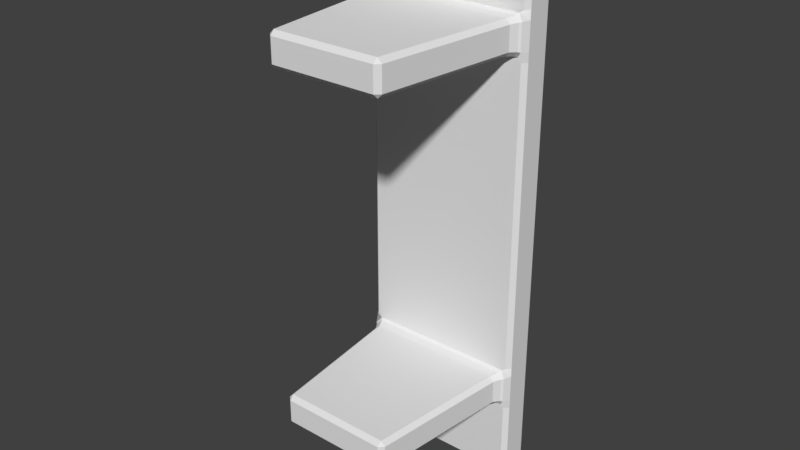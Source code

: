 # Source: bench01.blend  (saved by Blender 2.79.0; exported with 4.5.12 LTS)
import bpy
from mathutils import Matrix  # noqa: F401  (used for matrix-valued properties, if any)

bpy.ops.wm.read_factory_settings(use_empty=True)
scene = bpy.context.scene
scene.name = 'Scene'

# ---- collections
col_collection_1 = bpy.data.collections.new('Collection 1'); scene.collection.children.link(col_collection_1)

# ---- materials (node trees are filled in below, after node groups)
mat_bench01 = bpy.data.materials.new('bench01')
mat_bench01.alpha_threshold = 0.0
mat_bench01.use_transparent_shadow = False
mat_bench01.roughness = 0.5

# ---- material node trees

# ---- world
world_world = bpy.data.worlds.new('World'); scene.world = world_world
world_world.color = (0.05088, 0.05088, 0.05088)
world_world.use_sun_shadow = False
world_world.sun_shadow_jitter_overblur = 0.0
world_world.cycles.sampling_method = 'MANUAL'

# ---- meshes
me_bench01 = bpy.data.meshes.new('bench01')
me_bench01.from_pydata([(0.1871, 0.0006821, 0.6508), (0.2043, 0.01611, 0.6508), (0.1887, 0.01621, 0.6663), (0.26, 0.5087, 0.6508), (0.2742, 0.5333, 0.6533), (0.2564, 0.539, 0.6707), (0.2443, 0.5086, 0.6663), (-0.1871, 0.0006821, 0.6508), (-0.1887, 0.01621, 0.6663), (-0.2043, 0.01611, 0.6508), (-0.2564, 0.539, 0.6707), (-0.2742, 0.5333, 0.6533), (-0.26, 0.5087, 0.6508), (-0.2443, 0.5086, 0.6663), (0.1871, 0.0006821, 0.5684), (0.1887, 0.01621, 0.5528), (0.2043, 0.01611, 0.5684), (0.2564, 0.539, 0.5485), (0.2742, 0.5333, 0.5659), (0.26, 0.5087, 0.5684), (0.2443, 0.5086, 0.5528), (-0.1871, 0.0006821, 0.5684), (-0.2043, 0.01611, 0.5684), (-0.1887, 0.01621, 0.5528), (-0.2742, 0.5333, 0.5659), (-0.2564, 0.539, 0.5485), (-0.2443, 0.5086, 0.5528), (-0.26, 0.5087, 0.5684), (0.278, 0.5475, 0.6887), (0.2623, 0.5497, 0.6767), (0.281, 0.5383, 0.6547), (0.2935, 0.5631, 0.6577), (0.2935, 0.5631, 0.6887), (-0.278, 0.5475, 0.6887), (-0.2935, 0.5631, 0.6887), (-0.2935, 0.5631, 0.6577), (-0.281, 0.5383, 0.6547), (-0.2651, 0.5488, 0.6783), (-0.2935, 0.5631, 0.5615), (-0.2935, 0.5631, 0.5304), (-0.278, 0.5475, 0.5304), (-0.2635, 0.5465, 0.5414), (-0.281, 0.5383, 0.5644), (0.278, 0.5475, 0.5304), (0.2935, 0.5631, 0.5304), (0.2935, 0.5631, 0.5615), (0.281, 0.5383, 0.5644), (0.2653, 0.549, 0.5444), (0.278, 0.6664, 0.6887), (0.2935, 0.6509, 0.6887), (0.2935, 0.6509, 0.6577), (0.278, 0.6664, 0.6577), (-0.278, 0.6664, 0.6887), (-0.278, 0.6664, 0.6577), (-0.2935, 0.6509, 0.6577), (-0.2935, 0.6509, 0.6887), (-0.2935, 0.6509, 0.5615), (-0.278, 0.6664, 0.5615), (-0.278, 0.6664, 0.5304), (-0.2935, 0.6509, 0.5304), (0.278, 0.6664, 0.5304), (0.278, 0.6664, 0.5615), (0.2935, 0.6509, 0.5615), (0.2935, 0.6509, 0.5304), (0.278, 0.5475, 0.9549), (0.2935, 0.5631, 0.9549), (0.278, 0.5631, 0.9704), (-0.278, 0.5475, 0.9549), (-0.278, 0.5631, 0.9704), (-0.2935, 0.5631, 0.9549), (0.278, 0.6664, 0.9549), (0.278, 0.6509, 0.9704), (0.2935, 0.6509, 0.9549), (-0.278, 0.6664, 0.9549), (-0.2935, 0.6509, 0.9549), (-0.278, 0.6509, 0.9704), (0.1871, 0.000682, -0.6583), (0.1887, 0.01621, -0.6739), (0.2043, 0.01611, -0.6583), (0.26, 0.5087, -0.6583), (0.2443, 0.5086, -0.6739), (0.2564, 0.539, -0.6782), (0.2742, 0.5333, -0.6608), (-0.1871, 0.000682, -0.6583), (-0.2043, 0.01611, -0.6583), (-0.1887, 0.01621, -0.6739), (-0.2564, 0.539, -0.6782), (-0.2443, 0.5086, -0.6739), (-0.26, 0.5087, -0.6583), (-0.2742, 0.5333, -0.6608), (0.1871, 0.000682, -0.5759), (0.2043, 0.01611, -0.5759), (0.1887, 0.01621, -0.5604), (0.2564, 0.539, -0.556), (0.2443, 0.5086, -0.5604), (0.26, 0.5087, -0.5759), (0.2742, 0.5333, -0.5734), (-0.1871, 0.000682, -0.5759), (-0.1887, 0.01621, -0.5604), (-0.2043, 0.01611, -0.5759), (-0.2742, 0.5333, -0.5734), (-0.26, 0.5087, -0.5759), (-0.2443, 0.5086, -0.5604), (-0.2564, 0.539, -0.556), (0.278, 0.5475, -0.6963), (0.2935, 0.5631, -0.6963), (0.2935, 0.5631, -0.6652), (0.281, 0.5383, -0.6623), (0.267, 0.5471, -0.6855), (-0.278, 0.5475, -0.6963), (-0.2637, 0.5484, -0.6849), (-0.281, 0.5383, -0.6623), (-0.2935, 0.5631, -0.6652), (-0.2935, 0.5631, -0.6963), (-0.2935, 0.5631, -0.569), (-0.281, 0.5383, -0.572), (-0.2634, 0.5473, -0.5496), (-0.278, 0.5475, -0.538), (-0.2935, 0.5631, -0.538), (0.278, 0.5475, -0.538), (0.2652, 0.5486, -0.548), (0.281, 0.5383, -0.572), (0.2935, 0.5631, -0.569), (0.2935, 0.5631, -0.538), (0.278, 0.6664, -0.6963), (0.278, 0.6664, -0.6652), (0.2935, 0.6509, -0.6652), (0.2935, 0.6509, -0.6963), (-0.278, 0.6664, -0.6963), (-0.2935, 0.6509, -0.6963), (-0.2935, 0.6509, -0.6652), (-0.278, 0.6664, -0.6652), (-0.2935, 0.6509, -0.569), (-0.2935, 0.6509, -0.538), (-0.278, 0.6664, -0.538), (-0.278, 0.6664, -0.569), (0.278, 0.6664, -0.538), (0.2935, 0.6509, -0.538), (0.2935, 0.6509, -0.569), (0.278, 0.6664, -0.569), (0.278, 0.5475, -0.9624), (0.278, 0.5631, -0.978), (0.2935, 0.5631, -0.9624), (-0.278, 0.5475, -0.9624), (-0.2935, 0.5631, -0.9624), (-0.278, 0.5631, -0.978), (0.278, 0.6664, -0.9624), (0.2935, 0.6509, -0.9624), (0.278, 0.6509, -0.978), (-0.278, 0.6664, -0.9624), (-0.278, 0.6509, -0.978), (-0.2935, 0.6509, -0.9624)], [], [(16, 19, 3, 1), (24, 11, 36, 42), (17, 25, 41, 47), (10, 5, 29, 37), (2, 6, 13, 8), (9, 12, 27, 22), (68, 66, 71, 75), (23, 26, 20, 15), (33, 28, 64, 67), (4, 18, 46, 30), (60, 136, 134, 58), (57, 53, 51, 61), (32, 49, 72, 65), (55, 34, 69, 74), (83, 76, 90, 97), (40, 117, 119, 43), (31, 45, 62, 50), (38, 35, 54, 56), (91, 78, 79, 95), (100, 115, 111, 89), (93, 120, 116, 103), (86, 110, 108, 81), (77, 85, 87, 80), (84, 99, 101, 88), (48, 52, 73, 70), (98, 92, 94, 102), (109, 143, 140, 104), (82, 107, 121, 96), (145, 150, 148, 141), (135, 139, 125, 131), (105, 142, 147, 127), (129, 151, 144, 113), (124, 146, 149, 128), (106, 126, 138, 122), (114, 132, 130, 112), (44, 123, 137, 63), (59, 133, 118, 39), (0, 1, 2), (3, 4, 5, 6), (7, 8, 9), (10, 11, 12, 13), (14, 15, 16), (17, 18, 19, 20), (21, 22, 23), (24, 25, 26, 27), (28, 29, 30, 31, 32), (33, 34, 35, 36, 37), (38, 39, 40, 41, 42), (43, 44, 45, 46, 47), (48, 49, 50, 51), (52, 53, 54, 55), (56, 57, 58, 59), (60, 61, 62, 63), (64, 65, 66), (67, 68, 69), (70, 71, 72), (73, 74, 75), (76, 77, 78), (79, 80, 81, 82), (83, 84, 85), (86, 87, 88, 89), (90, 91, 92), (93, 94, 95, 96), (97, 98, 99), (100, 101, 102, 103), (104, 105, 106, 107, 108), (109, 110, 111, 112, 113), (114, 115, 116, 117, 118), (119, 120, 121, 122, 123), (124, 125, 126, 127), (128, 129, 130, 131), (132, 133, 134, 135), (136, 137, 138, 139), (140, 141, 142), (143, 144, 145), (146, 147, 148), (149, 150, 151), (7, 0, 2, 8), (1, 3, 6, 2), (5, 10, 13, 6), (12, 9, 8, 13), (21, 7, 9, 22), (11, 24, 27, 12), (26, 23, 22, 27), (14, 21, 23, 15), (25, 17, 20, 26), (19, 16, 15, 20), (0, 14, 16, 1), (18, 4, 3, 19), (28, 33, 37, 29), (35, 38, 42, 36), (40, 43, 47, 41), (45, 31, 30, 46), (17, 47, 46, 18), (29, 5, 4, 30), (10, 37, 36, 11), (41, 25, 24, 42), (51, 53, 52, 48), (53, 57, 56, 54), (57, 61, 60, 58), (61, 51, 50, 62), (38, 56, 59, 39), (62, 45, 44, 63), (31, 50, 49, 32), (54, 35, 34, 55), (66, 68, 67, 64), (70, 73, 75, 71), (65, 72, 71, 66), (74, 69, 68, 75), (55, 74, 73, 52), (72, 49, 48, 70), (33, 67, 69, 34), (32, 65, 64, 28), (85, 77, 76, 83), (77, 80, 79, 78), (80, 87, 86, 81), (87, 85, 84, 88), (99, 84, 83, 97), (88, 101, 100, 89), (101, 99, 98, 102), (92, 98, 97, 90), (102, 94, 93, 103), (94, 92, 91, 95), (78, 91, 90, 76), (95, 79, 82, 96), (108, 110, 109, 104), (111, 115, 114, 112), (116, 120, 119, 117), (121, 107, 106, 122), (96, 121, 120, 93), (107, 82, 81, 108), (89, 111, 110, 86), (115, 100, 103, 116), (124, 128, 131, 125), (130, 132, 135, 131), (134, 136, 139, 135), (138, 126, 125, 139), (118, 133, 132, 114), (137, 123, 122, 138), (105, 127, 126, 106), (129, 113, 112, 130), (140, 143, 145, 141), (148, 150, 149, 146), (141, 148, 147, 142), (150, 145, 144, 151), (128, 149, 151, 129), (146, 124, 127, 147), (113, 144, 143, 109), (104, 140, 142, 105), (43, 119, 123, 44), (136, 60, 63, 137), (133, 59, 58, 134), (117, 40, 39, 118), (7, 21, 14, 0)])
me_bench01.polygons.foreach_set('use_smooth', [True] * 154)
_k = set([(0, 1), (0, 2), (0, 7), (0, 14), (1, 2), (1, 3), (1, 16), (2, 6), (2, 8), (3, 4), (3, 6), (3, 19), (4, 5), (4, 18), (4, 30), (5, 6), (5, 10), (5, 29), (6, 13), (7, 8), (7, 9), (7, 21), (8, 9), (8, 13), (9, 12), (9, 22), (10, 11), (10, 13), (10, 37), (11, 12), (11, 24), (11, 36), (12, 13), (12, 27), (14, 15), (14, 16), (14, 21), (15, 16), (15, 20), (15, 23), (16, 19), (17, 18), (17, 20), (17, 25), (17, 47), (18, 19), (18, 46), (19, 20), (20, 26), (21, 22), (21, 23), (22, 23), (22, 27), (23, 26), (24, 25), (24, 27), (24, 42), (25, 26), (25, 41), (26, 27), (28, 29), (28, 32), (28, 33), (28, 64), (29, 30), (29, 37), (30, 31), (30, 46), (31, 32), (31, 45), (32, 65), (33, 34), (33, 37), (33, 67), (34, 35), (34, 69), (35, 36), (35, 38), (36, 37), (36, 42), (38, 39), (38, 42), (39, 40), (39, 118), (40, 41), (40, 43), (40, 117), (41, 42), (41, 47), (43, 44), (43, 47), (43, 119), (44, 45), (44, 123), (45, 46), (46, 47), (48, 51), (48, 70), (49, 50), (49, 72), (50, 62), (51, 61), (52, 53), (52, 73), (53, 57), (54, 55), (54, 56), (55, 74), (56, 59), (57, 58), (58, 134), (59, 133), (60, 61), (60, 136), (62, 63), (63, 137), (64, 65), (64, 66), (64, 67), (65, 66), (65, 72), (66, 68), (66, 71), (67, 68), (67, 69), (68, 69), (68, 75), (69, 74), (70, 71), (70, 72), (70, 73), (71, 72), (71, 75), (73, 74), (73, 75), (74, 75), (76, 77), (76, 78), (76, 83), (76, 90), (77, 78), (77, 80), (77, 85), (78, 79), (78, 91), (79, 80), (79, 82), (79, 95), (80, 81), (80, 87), (81, 82), (81, 86), (81, 108), (82, 96), (82, 107), (83, 84), (83, 85), (83, 97), (84, 85), (84, 88), (84, 99), (85, 87), (86, 87), (86, 89), (86, 110), (87, 88), (88, 89), (88, 101), (89, 100), (89, 111), (90, 91), (90, 92), (90, 97), (91, 92), (91, 95), (92, 94), (92, 98), (93, 94), (93, 96), (93, 103), (93, 120), (94, 95), (94, 102), (95, 96), (96, 121), (97, 98), (97, 99), (98, 99), (98, 102), (99, 101), (100, 101), (100, 103), (100, 115), (101, 102), (102, 103), (103, 116), (104, 105), (104, 108), (104, 109), (104, 140), (105, 106), (105, 142), (106, 107), (106, 122), (107, 108), (107, 121), (108, 110), (109, 110), (109, 113), (109, 143), (110, 111), (111, 112), (111, 115), (112, 113), (112, 114), (113, 144), (114, 115), (114, 118), (115, 116), (116, 117), (116, 120), (117, 118), (117, 119), (119, 120), (119, 123), (120, 121), (121, 122), (122, 123), (124, 125), (124, 146), (125, 139), (126, 127), (126, 138), (127, 147), (128, 131), (128, 149), (129, 130), (129, 151), (130, 132), (131, 135), (132, 133), (134, 135), (136, 139), (137, 138), (140, 141), (140, 142), (140, 143), (141, 142), (141, 145), (141, 148), (142, 147), (143, 144), (143, 145), (144, 145), (144, 151), (145, 150), (146, 147), (146, 148), (146, 149), (147, 148), (148, 150), (149, 150), (149, 151), (150, 151)])
me_bench01.attributes.new('sharp_edge', 'BOOLEAN', 'EDGE').data.foreach_set('value', [ (min(e.vertices), max(e.vertices)) in _k for e in me_bench01.edges])
_uv = me_bench01.uv_layers.new(name='UVMap')
_uv.uv.foreach_set('vector', [0.2288, 0.7592, 0.2874, 0.572, 0.3171, 0.589, 0.2577, 0.7686, 0.03285, 0.5577, 0.002546, 0.5777, 0.0001441, 0.5751, 0.03092, 0.5548, 0.2832, 0.5566, 0.04313, 0.5532, 0.04077, 0.5485, 0.2864, 0.5519, 0.05656, 0.9945, 0.2796, 0.9948, 0.2818, 0.9999, 0.05323, 0.9999, 0.2227, 0.7955, 0.2742, 0.9821, 0.06217, 0.9817, 0.1102, 0.8027, 0.06894, 0.777, 0.009069, 0.5863, 0.0387, 0.5689, 0.1007, 0.7671, 0.008249, 0.479, 0.01105, 0.2738, 0.04347, 0.2742, 0.04066, 0.4794, 0.1084, 0.7624, 0.04808, 0.567, 0.2783, 0.5701, 0.2213, 0.7552, 0.1588, 0.01597, 0.1447, 0.2214, 0.04979, 0.2284, 0.05221, 0.01253, 0.3235, 0.5803, 0.2933, 0.561, 0.2952, 0.558, 0.3258, 0.5778, 0.2098, 0.2722, 0.6227, 0.2788, 0.6224, 0.4926, 0.2061, 0.4864, 0.1941, 0.4862, 0.1568, 0.4848, 0.1604, 0.2722, 0.1978, 0.2721, 0.1467, 0.2296, 0.1485, 0.264, 0.05281, 0.2664, 0.052, 0.2366, 0.1445, 0.4928, 0.1422, 0.5273, 0.0467, 0.5163, 0.04982, 0.4875, 0.5304, 0.7663, 0.5362, 0.6556, 0.5625, 0.6566, 0.5567, 0.7676, 0.2001, 0.0001443, 0.6431, 0.0001441, 0.6215, 0.2276, 0.2125, 0.2205, 0.1591, 0.2286, 0.1986, 0.2281, 0.1979, 0.2635, 0.1604, 0.2637, 0.1929, 0.5294, 0.1544, 0.5284, 0.1564, 0.4933, 0.1938, 0.4947, 0.5654, 0.648, 0.5557, 0.6191, 0.7361, 0.5574, 0.754, 0.5864, 0.7654, 0.8426, 0.7682, 0.8445, 0.7486, 0.8749, 0.7461, 0.8726, 0.7695, 0.5905, 0.7753, 0.5875, 0.7745, 0.8349, 0.7698, 0.8325, 0.3309, 0.8217, 0.3261, 0.8244, 0.3261, 0.5928, 0.3309, 0.597, 0.5294, 0.6547, 0.5233, 0.7671, 0.3434, 0.8162, 0.3438, 0.6031, 0.5494, 0.8073, 0.5592, 0.776, 0.7543, 0.8367, 0.7374, 0.8664, 0.1486, 0.2722, 0.1449, 0.4843, 0.04877, 0.4795, 0.05157, 0.2743, 0.5636, 0.7686, 0.5697, 0.6558, 0.7559, 0.5955, 0.7562, 0.8274, 0.6823, 0.02922, 0.7832, 0.02935, 0.7804, 0.2362, 0.6864, 0.23, 0.7445, 0.5508, 0.7469, 0.5485, 0.7677, 0.5783, 0.7649, 0.5803, 0.8238, 0.4845, 0.7929, 0.4843, 0.788, 0.2804, 0.8236, 0.2801, 0.6344, 0.4926, 0.6347, 0.2789, 0.6718, 0.2796, 0.6715, 0.4923, 0.6852, 0.2378, 0.7785, 0.2437, 0.7777, 0.2727, 0.6838, 0.2714, 0.6838, 0.5004, 0.7852, 0.4945, 0.7875, 0.5269, 0.6854, 0.535, 0.6837, 0.2798, 0.7792, 0.2806, 0.7847, 0.4862, 0.6834, 0.492, 0.6733, 0.2368, 0.672, 0.2712, 0.6349, 0.2704, 0.6351, 0.2355, 0.6343, 0.5358, 0.6344, 0.5011, 0.6717, 0.5008, 0.6729, 0.5356, 0.2112, 0.2292, 0.6227, 0.2359, 0.6228, 0.2703, 0.2099, 0.2637, 0.2059, 0.495, 0.6224, 0.5011, 0.622, 0.5353, 0.2053, 0.5296, 0.2215, 0.7885, 0.2304, 0.791, 0.2227, 0.7955, 0.2827, 0.9801, 0.2888, 0.9896, 0.2796, 0.9948, 0.2742, 0.9821, 0.1107, 0.7958, 0.1102, 0.8027, 0.1028, 0.7989, 0.05656, 0.9945, 0.04754, 0.9889, 0.05389, 0.9798, 0.06217, 0.9817, 0.2208, 0.7622, 0.2213, 0.7552, 0.2288, 0.7592, 0.2832, 0.5566, 0.2933, 0.561, 0.2874, 0.572, 0.2783, 0.5701, 0.1097, 0.7694, 0.1007, 0.7671, 0.1084, 0.7624, 0.03285, 0.5577, 0.04313, 0.5532, 0.04808, 0.567, 0.0387, 0.5689, 0.1447, 0.2214, 0.1497, 0.2164, 0.1612, 0.2175, 0.1591, 0.2286, 0.1467, 0.2296, 0.1407, 0.5354, 0.1422, 0.5273, 0.1544, 0.5284, 0.156, 0.5388, 0.1452, 0.5393, 0.1929, 0.5294, 0.2053, 0.5296, 0.206, 0.538, 0.201, 0.5425, 0.1903, 0.5401, 0.2125, 0.2205, 0.2112, 0.2292, 0.1986, 0.2281, 0.1964, 0.2173, 0.2067, 0.2164, 0.1486, 0.2722, 0.1485, 0.264, 0.1604, 0.2637, 0.1604, 0.2722, 0.1449, 0.4843, 0.1568, 0.4848, 0.1564, 0.4933, 0.1445, 0.4928, 0.1938, 0.4947, 0.1941, 0.4862, 0.2061, 0.4864, 0.2059, 0.495, 0.2098, 0.2722, 0.1978, 0.2721, 0.1979, 0.2635, 0.2099, 0.2637, 0.04979, 0.2284, 0.052, 0.2366, 0.04351, 0.2356, 0.04439, 0.5238, 0.03904, 0.517, 0.0467, 0.5163, 0.05157, 0.2743, 0.04511, 0.2682, 0.05281, 0.2664, 0.04877, 0.4795, 0.04982, 0.4875, 0.04188, 0.4854, 0.5362, 0.6556, 0.5294, 0.6547, 0.5336, 0.6473, 0.346, 0.5946, 0.3438, 0.6031, 0.3309, 0.597, 0.3369, 0.588, 0.5304, 0.7663, 0.5274, 0.7748, 0.5233, 0.7671, 0.3309, 0.8217, 0.3434, 0.8162, 0.3454, 0.8244, 0.3363, 0.8306, 0.5625, 0.6566, 0.5654, 0.648, 0.5697, 0.6558, 0.7695, 0.5905, 0.7559, 0.5955, 0.754, 0.5864, 0.7649, 0.5803, 0.5567, 0.7676, 0.5636, 0.7686, 0.5592, 0.776, 0.7654, 0.8426, 0.7543, 0.8367, 0.7562, 0.8274, 0.7698, 0.8325, 0.6864, 0.23, 0.6852, 0.2378, 0.6733, 0.2368, 0.6721, 0.2264, 0.6824, 0.2263, 0.6867, 0.5433, 0.6817, 0.5478, 0.6708, 0.5464, 0.6729, 0.5356, 0.6854, 0.535, 0.6343, 0.5358, 0.6366, 0.5462, 0.6261, 0.5482, 0.6211, 0.5437, 0.622, 0.5353, 0.6215, 0.2276, 0.626, 0.2235, 0.6374, 0.2247, 0.6351, 0.2355, 0.6227, 0.2359, 0.6837, 0.2798, 0.6718, 0.2796, 0.672, 0.2712, 0.6838, 0.2714, 0.6834, 0.492, 0.6838, 0.5004, 0.6717, 0.5008, 0.6715, 0.4923, 0.6344, 0.5011, 0.6224, 0.5011, 0.6224, 0.4926, 0.6344, 0.4926, 0.6227, 0.2788, 0.6228, 0.2703, 0.6349, 0.2704, 0.6347, 0.2789, 0.7804, 0.2362, 0.7861, 0.2426, 0.7785, 0.2437, 0.8318, 0.486, 0.8253, 0.4925, 0.8238, 0.4845, 0.7792, 0.2806, 0.7777, 0.2727, 0.7857, 0.2743, 0.7847, 0.4862, 0.7929, 0.4843, 0.7915, 0.4928, 0.1107, 0.7958, 0.2215, 0.7885, 0.2227, 0.7955, 0.1102, 0.8027, 0.2304, 0.791, 0.2827, 0.9801, 0.2742, 0.9821, 0.2227, 0.7955, 0.2796, 0.9948, 0.05656, 0.9945, 0.06217, 0.9817, 0.2742, 0.9821, 0.05389, 0.9798, 0.1028, 0.7989, 0.1102, 0.8027, 0.06217, 0.9817, 0.1097, 0.7694, 0.1107, 0.7958, 0.1028, 0.7989, 0.1007, 0.7671, 0.002546, 0.5777, 0.03285, 0.5577, 0.0387, 0.5689, 0.009069, 0.5863, 0.04808, 0.567, 0.1084, 0.7624, 0.1007, 0.7671, 0.0387, 0.5689, 0.2208, 0.7622, 0.1097, 0.7694, 0.1084, 0.7624, 0.2213, 0.7552, 0.04313, 0.5532, 0.2832, 0.5566, 0.2783, 0.5701, 0.04808, 0.567, 0.2874, 0.572, 0.2288, 0.7592, 0.2213, 0.7552, 0.2783, 0.5701, 0.2215, 0.7885, 0.2208, 0.7622, 0.2288, 0.7592, 0.2304, 0.791, 0.2933, 0.561, 0.3235, 0.5803, 0.3171, 0.589, 0.2874, 0.572, 0.1447, 0.2214, 0.1588, 0.01597, 0.1624, 0.021, 0.1497, 0.2164, 0.1544, 0.5284, 0.1929, 0.5294, 0.1903, 0.5401, 0.156, 0.5388, 0.2001, 0.0001443, 0.2125, 0.2205, 0.2067, 0.2164, 0.1959, 0.006412, 0.1986, 0.2281, 0.1591, 0.2286, 0.1612, 0.2175, 0.1964, 0.2173, 0.2832, 0.5566, 0.2864, 0.5519, 0.2952, 0.558, 0.2933, 0.561, 0.2818, 0.9999, 0.2796, 0.9948, 0.2888, 0.9896, 0.2913, 0.9919, 0.05656, 0.9945, 0.05323, 0.9999, 0.04493, 0.991, 0.04754, 0.9889, 0.04077, 0.5485, 0.04313, 0.5532, 0.03285, 0.5577, 0.03092, 0.5548, 0.1604, 0.2722, 0.1568, 0.4848, 0.1449, 0.4843, 0.1486, 0.2722, 0.1568, 0.4848, 0.1941, 0.4862, 0.1938, 0.4947, 0.1564, 0.4933, 0.1941, 0.4862, 0.1978, 0.2721, 0.2098, 0.2722, 0.2061, 0.4864, 0.1978, 0.2721, 0.1604, 0.2722, 0.1604, 0.2637, 0.1979, 0.2635, 0.1929, 0.5294, 0.1938, 0.4947, 0.2059, 0.495, 0.2053, 0.5296, 0.1979, 0.2635, 0.1986, 0.2281, 0.2112, 0.2292, 0.2099, 0.2637, 0.1591, 0.2286, 0.1604, 0.2637, 0.1485, 0.264, 0.1467, 0.2296, 0.1564, 0.4933, 0.1544, 0.5284, 0.1422, 0.5273, 0.1445, 0.4928, 0.01105, 0.2738, 0.008249, 0.479, 0.0001441, 0.4789, 0.002949, 0.2736, 0.05157, 0.2743, 0.04877, 0.4795, 0.04066, 0.4794, 0.04347, 0.2742, 0.052, 0.2366, 0.05281, 0.2664, 0.04511, 0.2682, 0.04351, 0.2356, 0.04982, 0.4875, 0.0467, 0.5163, 0.03904, 0.517, 0.04188, 0.4854, 0.1445, 0.4928, 0.04982, 0.4875, 0.04877, 0.4795, 0.1449, 0.4843, 0.05281, 0.2664, 0.1485, 0.264, 0.1486, 0.2722, 0.05157, 0.2743, 0.1407, 0.5354, 0.04439, 0.5238, 0.0467, 0.5163, 0.1422, 0.5273, 0.1467, 0.2296, 0.052, 0.2366, 0.04979, 0.2284, 0.1447, 0.2214, 0.5233, 0.7671, 0.5294, 0.6547, 0.5362, 0.6556, 0.5304, 0.7663, 0.5294, 0.6547, 0.3438, 0.6031, 0.346, 0.5946, 0.5336, 0.6473, 0.3438, 0.6031, 0.3434, 0.8162, 0.3309, 0.8217, 0.3309, 0.597, 0.3434, 0.8162, 0.5233, 0.7671, 0.5274, 0.7748, 0.3454, 0.8244, 0.5592, 0.776, 0.5274, 0.7748, 0.5304, 0.7663, 0.5567, 0.7676, 0.7374, 0.8664, 0.7543, 0.8367, 0.7654, 0.8426, 0.7461, 0.8726, 0.7543, 0.8367, 0.5592, 0.776, 0.5636, 0.7686, 0.7562, 0.8274, 0.5697, 0.6558, 0.5636, 0.7686, 0.5567, 0.7676, 0.5625, 0.6566, 0.7562, 0.8274, 0.7559, 0.5955, 0.7695, 0.5905, 0.7698, 0.8325, 0.7559, 0.5955, 0.5697, 0.6558, 0.5654, 0.648, 0.754, 0.5864, 0.5336, 0.6473, 0.5654, 0.648, 0.5625, 0.6566, 0.5362, 0.6556, 0.754, 0.5864, 0.7361, 0.5574, 0.7445, 0.5508, 0.7649, 0.5803, 0.6824, 0.2263, 0.6781, 0.03466, 0.6823, 0.02922, 0.6864, 0.23, 0.6708, 0.5464, 0.6366, 0.5462, 0.6343, 0.5358, 0.6729, 0.5356, 0.6476, 0.00695, 0.626, 0.2235, 0.6215, 0.2276, 0.6431, 0.0001441, 0.6374, 0.2247, 0.6721, 0.2264, 0.6733, 0.2368, 0.6351, 0.2355, 0.7649, 0.5803, 0.7677, 0.5783, 0.7753, 0.5875, 0.7695, 0.5905, 0.3348, 0.5853, 0.3369, 0.588, 0.3309, 0.597, 0.3261, 0.5928, 0.3363, 0.8306, 0.3341, 0.8331, 0.3261, 0.8244, 0.3309, 0.8217, 0.7682, 0.8445, 0.7654, 0.8426, 0.7698, 0.8325, 0.7745, 0.8349, 0.6837, 0.2798, 0.6834, 0.492, 0.6715, 0.4923, 0.6718, 0.2796, 0.6717, 0.5008, 0.6344, 0.5011, 0.6344, 0.4926, 0.6715, 0.4923, 0.6224, 0.4926, 0.6227, 0.2788, 0.6347, 0.2789, 0.6344, 0.4926, 0.6349, 0.2704, 0.672, 0.2712, 0.6718, 0.2796, 0.6347, 0.2789, 0.622, 0.5353, 0.6224, 0.5011, 0.6344, 0.5011, 0.6343, 0.5358, 0.6228, 0.2703, 0.6227, 0.2359, 0.6351, 0.2355, 0.6349, 0.2704, 0.6852, 0.2378, 0.6838, 0.2714, 0.672, 0.2712, 0.6733, 0.2368, 0.6838, 0.5004, 0.6854, 0.535, 0.6729, 0.5356, 0.6717, 0.5008, 0.8317, 0.28, 0.8318, 0.486, 0.8238, 0.4845, 0.8236, 0.2801, 0.788, 0.2804, 0.7929, 0.4843, 0.7847, 0.4862, 0.7792, 0.2806, 0.7861, 0.2426, 0.7857, 0.2743, 0.7777, 0.2727, 0.7785, 0.2437, 0.7929, 0.4843, 0.8238, 0.4845, 0.8253, 0.4925, 0.7915, 0.4928, 0.6834, 0.492, 0.7847, 0.4862, 0.7852, 0.4945, 0.6838, 0.5004, 0.7792, 0.2806, 0.6837, 0.2798, 0.6838, 0.2714, 0.7777, 0.2727, 0.6854, 0.535, 0.7875, 0.5269, 0.7881, 0.5353, 0.6867, 0.5433, 0.6864, 0.23, 0.7804, 0.2362, 0.7785, 0.2437, 0.6852, 0.2378, 0.2125, 0.2205, 0.6215, 0.2276, 0.6227, 0.2359, 0.2112, 0.2292, 0.6227, 0.2788, 0.2098, 0.2722, 0.2099, 0.2637, 0.6228, 0.2703, 0.6224, 0.5011, 0.2059, 0.495, 0.2061, 0.4864, 0.6224, 0.4926, 0.6211, 0.5437, 0.206, 0.538, 0.2053, 0.5296, 0.622, 0.5353, 0.1107, 0.7958, 0.1097, 0.7694, 0.2208, 0.7622, 0.2215, 0.7885])
me_bench01.materials.append(mat_bench01)
me_bench01.use_remesh_preserve_volume = False
me_bench01.use_remesh_preserve_attributes = False
me_bench01.use_mirror_vertex_groups = False
me_bench01.update()
me_bench01.normals_split_custom_set([tuple(v) for v in zip(*[iter([0.9937, -0.1123, 4.559e-08, 0.9937, -0.1123, 4.559e-08, 0.9937, -0.1123, 4.559e-08, 0.9937, -0.1123, 4.559e-08, -0.5936, -0.8048, 6.197e-07, -0.5936, -0.8048, 6.197e-07, -0.5936, -0.8048, 6.197e-07, -0.5936, -0.8048, 6.197e-07, 0.003727, -0.5337, -0.8457, 0.003727, -0.5337, -0.8457, 0.003727, -0.5337, -0.8457, 0.003727, -0.5337, -0.8457, 0.001806, -0.5531, 0.8331, 0.001806, -0.5531, 0.8331, 0.001806, -0.5531, 0.8331, 0.001806, -0.5531, 0.8331, 0.0, 2.421e-07, 1.0, 0.0, 2.421e-07, 1.0, 0.0, 2.421e-07, 1.0, 0.0, 2.421e-07, 1.0, -0.9937, -0.1123, 4.559e-08, -0.9937, -0.1123, 4.559e-08, -0.9937, -0.1123, 4.559e-08, -0.9937, -0.1123, 4.559e-08, 0.0, 0.0, 1.0, 0.0, 0.0, 1.0, 0.0, 0.0, 1.0, 0.0, 0.0, 1.0, 0.0, 0.0, -1.0, 0.0, 0.0, -1.0, 0.0, 0.0, -1.0, 0.0, 0.0, -1.0, 0.0, -1.0, 0.0, 0.0, -1.0, 0.0, 0.0, -1.0, 0.0, 0.0, -1.0, 0.0, 0.5936, -0.8048, 6.197e-07, 0.5936, -0.8048, 6.197e-07, 0.5936, -0.8048, 6.197e-07, 0.5936, -0.8048, 6.197e-07, 0.0, 1.0, -1.254e-07, 0.0, 1.0, 3.328e-06, 0.0, 1.0, 3.328e-06, 0.0, 1.0, -1.254e-07, 0.0, 1.0, 0.0, 0.0, 1.0, 0.0, 0.0, 1.0, 0.0, 0.0, 1.0, 0.0, 1.0, 2.316e-08, 0.0, 1.0, 2.316e-08, 0.0, 1.0, 0.0, 0.0, 1.0, 0.0, 0.0, -1.0, 2.316e-08, 0.0, -1.0, 2.316e-08, 0.0, -1.0, 0.0, 0.0, -1.0, 0.0, 0.0, 0.0, -1.0, 8.589e-08, 0.0, -1.0, 8.589e-08, 0.0, -1.0, 8.589e-08, 0.0, -1.0, 8.589e-08, 0.0, -1.0, -1.003e-07, 0.0, -1.0, -1.003e-07, 0.0, -1.0, -1.003e-07, 0.0, -1.0, -1.003e-07, 1.0, 2.316e-08, 0.0, 1.0, -3.691e-08, 0.0, 1.0, -3.691e-08, 0.0, 1.0, 2.316e-08, 0.0, -1.0, -3.691e-08, 0.0, -1.0, 2.316e-08, 0.0, -1.0, 2.316e-08, 0.0, -1.0, -3.691e-08, 0.0, 0.9937, -0.1123, 9.118e-08, 0.9937, -0.1123, 9.118e-08, 0.9937, -0.1123, 9.118e-08, 0.9937, -0.1123, 9.118e-08, -0.5936, -0.8048, 0.0, -0.5936, -0.8048, 0.0, -0.5936, -0.8048, 0.0, -0.5936, -0.8048, 0.0, -0.0004419, -0.626, 0.7798, -0.0004419, -0.626, 0.7798, -0.0004419, -0.626, 0.7798, -0.0004419, -0.626, 0.7798, -0.00119, -0.6236, -0.7817, -0.00119, -0.6236, -0.7817, -0.00119, -0.6236, -0.7817, -0.00119, -0.6236, -0.7817, 0.0, 0.0, -1.0, 0.0, 0.0, -1.0, 0.0, 0.0, -1.0, 0.0, 0.0, -1.0, -0.9937, -0.1123, 9.118e-08, -0.9937, -0.1123, 9.118e-08, -0.9937, -0.1123, 9.118e-08, -0.9937, -0.1123, 9.118e-08, 0.0, 1.0, 4.028e-07, 0.0, 1.0, 4.028e-07, 0.0, 1.0, 8.056e-07, 0.0, 1.0, 8.056e-07, 0.0, 0.0, 1.0, 0.0, 0.0, 1.0, 0.0, 0.0, 1.0, 0.0, 0.0, 1.0, 0.0, -1.0, -4.028e-07, 0.0, -1.0, -4.028e-07, 0.0, -1.0, -4.028e-07, 0.0, -1.0, -4.028e-07, 0.5936, -0.8048, 0.0, 0.5936, -0.8048, 0.0, 0.5936, -0.8048, 0.0, 0.5936, -0.8048, 0.0, 0.0, 0.0, -1.0, 0.0, 0.0, -1.0, 0.0, 0.0, -1.0, 0.0, 0.0, -1.0, 0.0, 1.0, 2.617e-06, 0.0, 1.0, 2.617e-06, 0.0, 1.0, -1.699e-06, 0.0, 1.0, -1.699e-06, 1.0, 0.0, 0.0, 1.0, 0.0, 0.0, 1.0, 0.0, 0.0, 1.0, 0.0, 0.0, -1.0, 0.0, 0.0, -1.0, 0.0, 0.0, -1.0, 0.0, 0.0, -1.0, 0.0, 0.0, 0.0, 1.0, -4.605e-07, 0.0, 1.0, 8.056e-07, 0.0, 1.0, 8.056e-07, 0.0, 1.0, -4.605e-07, 1.0, 2.382e-08, 0.0, 1.0, 2.382e-08, 0.0, 1.0, 1.208e-07, 0.0, 1.0, 1.208e-07, 0.0, -1.0, 9.699e-08, 0.0, -1.0, 9.699e-08, 0.0, -1.0, 0.0, 0.0, -1.0, 0.0, 0.0, 1.0, 1.219e-07, 0.0, 1.0, 2.558e-07, 0.0, 1.0, 2.558e-07, 0.0, 1.0, 1.219e-07, 0.0, -1.0, 1.219e-07, 0.0, -1.0, 2.558e-07, 0.0, -1.0, 2.558e-07, 0.0, -1.0, 1.219e-07, 0.0, 0.5523, -0.6182, 0.5593, 0.5523, -0.6182, 0.5593, 0.5523, -0.6182, 0.5593, 0.6164, -0.3806, 0.6893, 0.6164, -0.3806, 0.6893, 0.6164, -0.3806, 0.6893, 0.6164, -0.3806, 0.6893, -0.5523, -0.6182, 0.5593, -0.5523, -0.6182, 0.5593, -0.5523, -0.6182, 0.5593, -0.6164, -0.3806, 0.6893, -0.6164, -0.3806, 0.6893, -0.6164, -0.3806, 0.6893, -0.6164, -0.3806, 0.6893, 0.5523, -0.6182, -0.5593, 0.5523, -0.6182, -0.5593, 0.5523, -0.6182, -0.5593, 0.6164, -0.3806, -0.6893, 0.6164, -0.3806, -0.6893, 0.6164, -0.3806, -0.6893, 0.6164, -0.3806, -0.6893, -0.5523, -0.6182, -0.5593, -0.5523, -0.6182, -0.5593, -0.5523, -0.6182, -0.5593, -0.6164, -0.3806, -0.6893, -0.6164, -0.3806, -0.6893, -0.6164, -0.3806, -0.6893, -0.6164, -0.3806, -0.6893, 0.5904, -0.7881, 0.1741, 0.5904, -0.7881, 0.1741, 0.5904, -0.7881, 0.1741, 0.5904, -0.7881, 0.1741, 0.5904, -0.7881, 0.1741, -0.6329, -0.7561, 0.1666, -0.6329, -0.7561, 0.1666, -0.6329, -0.7561, 0.1666, -0.6329, -0.7561, 0.1666, -0.6329, -0.7561, 0.1666, -0.6399, -0.7494, -0.1698, -0.6399, -0.7494, -0.1698, -0.6399, -0.7494, -0.1698, -0.6399, -0.7494, -0.1698, -0.6399, -0.7494, -0.1698, 0.6171, -0.7688, -0.1675, 0.6171, -0.7688, -0.1675, 0.6171, -0.7688, -0.1675, 0.6171, -0.7688, -0.1675, 0.6171, -0.7688, -0.1675, 0.7071, 0.7071, 1.594e-07, 0.7071, 0.7071, 1.594e-07, 0.7071, 0.7071, 0.0, 0.7071, 0.7071, 0.0, -0.7071, 0.7071, 1.594e-07, -0.7071, 0.7071, 0.0, -0.7071, 0.7071, 0.0, -0.7071, 0.7071, 1.594e-07, -0.7071, 0.7071, 0.0, -0.7071, 0.7071, 0.0, -0.7071, 0.7071, -5.956e-08, -0.7071, 0.7071, -5.956e-08, 0.7071, 0.7071, -5.956e-08, 0.7071, 0.7071, 0.0, 0.7071, 0.7071, 0.0, 0.7071, 0.7071, -5.956e-08, 0.5773, -0.5774, 0.5773, 0.5773, -0.5774, 0.5773, 0.5773, -0.5774, 0.5773, -0.5773, -0.5774, 0.5773, -0.5773, -0.5774, 0.5773, -0.5773, -0.5774, 0.5773, 0.5773, 0.5774, 0.5773, 0.5773, 0.5774, 0.5773, 0.5773, 0.5774, 0.5773, -0.5773, 0.5774, 0.5773, -0.5773, 0.5774, 0.5773, -0.5773, 0.5774, 0.5773, 0.5523, -0.6182, -0.5593, 0.5523, -0.6182, -0.5593, 0.5523, -0.6182, -0.5593, 0.6164, -0.3806, -0.6893, 0.6164, -0.3806, -0.6893, 0.6164, -0.3806, -0.6893, 0.6164, -0.3806, -0.6893, -0.5523, -0.6182, -0.5593, -0.5523, -0.6182, -0.5593, -0.5523, -0.6182, -0.5593, -0.6164, -0.3806, -0.6893, -0.6164, -0.3806, -0.6893, -0.6164, -0.3806, -0.6893, -0.6164, -0.3806, -0.6893, 0.5523, -0.6182, 0.5593, 0.5523, -0.6182, 0.5593, 0.5523, -0.6182, 0.5593, 0.6164, -0.3806, 0.6893, 0.6164, -0.3806, 0.6893, 0.6164, -0.3806, 0.6893, 0.6164, -0.3806, 0.6893, -0.5523, -0.6182, 0.5593, -0.5523, -0.6182, 0.5593, -0.5523, -0.6182, 0.5593, -0.6164, -0.3806, 0.6893, -0.6164, -0.3806, 0.6893, -0.6164, -0.3806, 0.6893, -0.6164, -0.3806, 0.6893, 0.667, -0.7274, -0.161, 0.667, -0.7274, -0.161, 0.667, -0.7274, -0.161, 0.667, -0.7274, -0.161, 0.667, -0.7274, -0.161, -0.6205, -0.7655, -0.1702, -0.6205, -0.7655, -0.1702, -0.6205, -0.7655, -0.1702, -0.6205, -0.7655, -0.1702, -0.6205, -0.7655, -0.1702, -0.6286, -0.7588, 0.1706, -0.6286, -0.7588, 0.1706, -0.6286, -0.7588, 0.1706, -0.6286, -0.7588, 0.1706, -0.6286, -0.7588, 0.1706, 0.6365, -0.7531, 0.1662, 0.6365, -0.7531, 0.1662, 0.6365, -0.7531, 0.1662, 0.6365, -0.7531, 0.1662, 0.6365, -0.7531, 0.1662, 0.7071, 0.7071, -1.127e-06, 0.7071, 0.7071, -1.587e-06, 0.7071, 0.7071, -1.587e-06, 0.7071, 0.7071, -1.127e-06, -0.7071, 0.7071, -1.127e-06, -0.7071, 0.7071, -1.127e-06, -0.7071, 0.7071, -1.587e-06, -0.7071, 0.7071, -1.587e-06, -0.7071, 0.7071, 1.146e-06, -0.7071, 0.7071, 1.307e-06, -0.7071, 0.7071, 1.307e-06, -0.7071, 0.7071, 1.146e-06, 0.7071, 0.7071, 1.307e-06, 0.7071, 0.7071, 1.307e-06, 0.7071, 0.7071, 1.146e-06, 0.7071, 0.7071, 1.146e-06, 0.5773, -0.5774, -0.5773, 0.5773, -0.5774, -0.5773, 0.5773, -0.5774, -0.5773, -0.5773, -0.5774, -0.5773, -0.5773, -0.5774, -0.5773, -0.5773, -0.5774, -0.5773, 0.5774, 0.5773, -0.5773, 0.5774, 0.5773, -0.5773, 0.5774, 0.5773, -0.5773, -0.5774, 0.5773, -0.5773, -0.5774, 0.5773, -0.5773, -0.5774, 0.5773, -0.5773, 0.0, -0.7071, 0.7071, 0.0, -0.7071, 0.7071, 0.0, -0.7071, 0.7071, 0.0, -0.7071, 0.7071, 0.7026, -0.07937, 0.7071, 0.7026, -0.07937, 0.7071, 0.7026, -0.07937, 0.7071, 0.7026, -0.07937, 0.7071, 0.0, -0.1424, 0.9898, 0.0, -0.1424, 0.9898, 0.0, -0.1424, 0.9898, 0.0, -0.1424, 0.9898, -0.7026, -0.07937, 0.7071, -0.7026, -0.07937, 0.7071, -0.7026, -0.07937, 0.7071, -0.7026, -0.07937, 0.7071, -0.6662, -0.7457, 6.1e-08, -0.6662, -0.7457, 6.1e-08, -0.6662, -0.7457, 6.1e-08, -0.6662, -0.7457, 6.1e-08, -0.8659, -0.5002, 0.0, -0.8659, -0.5002, 0.0, -0.8659, -0.5002, 0.0, -0.8659, -0.5002, 0.0, -0.7026, -0.07937, -0.7071, -0.7026, -0.07937, -0.7071, -0.7026, -0.07937, -0.7071, -0.7026, -0.07937, -0.7071, 0.0, -0.7071, -0.7071, 0.0, -0.7071, -0.7071, 0.0, -0.7071, -0.7071, 0.0, -0.7071, -0.7071, 0.0, -0.1424, -0.9898, 0.0, -0.1424, -0.9898, 0.0, -0.1424, -0.9898, 0.0, -0.1424, -0.9898, 0.7026, -0.07937, -0.7071, 0.7026, -0.07937, -0.7071, 0.7026, -0.07937, -0.7071, 0.7026, -0.07937, -0.7071, 0.6662, -0.7457, 6.1e-08, 0.6662, -0.7457, 6.1e-08, 0.6662, -0.7457, 6.1e-08, 0.6662, -0.7457, 6.1e-08, 0.8659, -0.5002, 0.0, 0.8659, -0.5002, 0.0, 0.8659, -0.5002, 0.0, 0.8659, -0.5002, 0.0, 0.0006085, -0.9892, -0.1467, 0.0006085, -0.9892, -0.1467, 0.0006085, -0.9892, -0.1467, 0.0006085, -0.9892, -0.1467, -0.8926, -0.4508, 0.0, -0.8926, -0.4508, 0.0, -0.8926, -0.4508, 0.0, -0.8926, -0.4508, 0.0, 0.002268, -0.9998, 0.01845, 0.002268, -0.9998, 0.01845, 0.002268, -0.9998, 0.01845, 0.002268, -0.9998, 0.01845, 0.8926, -0.4508, 0.0, 0.8926, -0.4508, 0.0, 0.8926, -0.4508, 0.0, 0.8926, -0.4508, 0.0, 0.4007, -0.6515, -0.6442, 0.4007, -0.6515, -0.6442, 0.4007, -0.6515, -0.6442, 0.4007, -0.6515, -0.6442, 0.407, -0.6383, 0.6534, 0.407, -0.6383, 0.6534, 0.407, -0.6383, 0.6534, 0.407, -0.6383, 0.6534, -0.3573, -0.7315, 0.5807, -0.3573, -0.7315, 0.5807, -0.3573, -0.7315, 0.5807, -0.3573, -0.7315, 0.5807, -0.3415, -0.7568, -0.5573, -0.3415, -0.7568, -0.5573, -0.3415, -0.7568, -0.5573, -0.3415, -0.7568, -0.5573, 0.0, 1.0, 0.0, 0.0, 1.0, 0.0, 0.0, 1.0, 4.028e-07, 0.0, 1.0, 4.028e-07, -0.7071, 0.7071, 0.0, -0.7071, 0.7071, 0.0, -0.7071, 0.7071, 0.0, -0.7071, 0.7071, 0.0, 0.0, 1.0, 0.0, 0.0, 1.0, 0.0, 0.0, 1.0, -1.254e-07, 0.0, 1.0, -1.254e-07, 0.7071, 0.7071, 0.0, 0.7071, 0.7071, 0.0, 0.7071, 0.7071, 0.0, 0.7071, 0.7071, 0.0, -1.0, -3.691e-08, 0.0, -1.0, -3.691e-08, 0.0, -1.0, 1.219e-07, 0.0, -1.0, 1.219e-07, 0.0, 1.0, -3.691e-08, 0.0, 1.0, -3.691e-08, 0.0, 1.0, 1.219e-07, 0.0, 1.0, 1.219e-07, 0.0, 1.0, 2.316e-08, 0.0, 1.0, 2.316e-08, 0.0, 1.0, 2.316e-08, 0.0, 1.0, 2.316e-08, 0.0, -1.0, 2.316e-08, 0.0, -1.0, 2.316e-08, 0.0, -1.0, 2.316e-08, 0.0, -1.0, 2.316e-08, 0.0, 0.0, -0.7071, 0.7071, 0.0, -0.7071, 0.7071, 0.0, -0.7071, 0.7071, 0.0, -0.7071, 0.7071, 0.0, 0.7071, 0.7071, 0.0, 0.7071, 0.7071, 0.0, 0.7071, 0.7071, 0.0, 0.7071, 0.7071, 0.7071, 0.0, 0.7071, 0.7071, 0.0, 0.7071, 0.7071, 0.0, 0.7071, 0.7071, 0.0, 0.7071, -0.7071, 0.0, 0.7071, -0.7071, 0.0, 0.7071, -0.7071, 0.0, 0.7071, -0.7071, 0.0, 0.7071, -0.7071, 0.7071, 1.594e-07, -0.7071, 0.7071, 3.188e-07, -0.7071, 0.7071, 3.188e-07, -0.7071, 0.7071, 1.594e-07, 0.7071, 0.7071, 3.188e-07, 0.7071, 0.7071, 1.594e-07, 0.7071, 0.7071, 1.594e-07, 0.7071, 0.7071, 3.188e-07, -0.7071, -0.7071, 0.0, -0.7071, -0.7071, 0.0, -0.7071, -0.7071, 0.0, -0.7071, -0.7071, 0.0, 0.7071, -0.7071, 0.0, 0.7071, -0.7071, 0.0, 0.7071, -0.7071, 0.0, 0.7071, -0.7071, 0.0, 0.0, -0.7071, -0.7071, 0.0, -0.7071, -0.7071, 0.0, -0.7071, -0.7071, 0.0, -0.7071, -0.7071, 0.7026, -0.07937, -0.7071, 0.7026, -0.07937, -0.7071, 0.7026, -0.07937, -0.7071, 0.7026, -0.07937, -0.7071, 0.0, -0.1424, -0.9898, 0.0, -0.1424, -0.9898, 0.0, -0.1424, -0.9898, 0.0, -0.1424, -0.9898, -0.7026, -0.07937, -0.7071, -0.7026, -0.07937, -0.7071, -0.7026, -0.07937, -0.7071, -0.7026, -0.07937, -0.7071, -0.6662, -0.7457, 2.44e-07, -0.6662, -0.7457, 2.44e-07, -0.6662, -0.7457, 2.44e-07, -0.6662, -0.7457, 2.44e-07, -0.8659, -0.5002, 1.927e-07, -0.8659, -0.5002, 1.927e-07, -0.8659, -0.5002, 1.927e-07, -0.8659, -0.5002, 1.927e-07, -0.7026, -0.07937, 0.7071, -0.7026, -0.07937, 0.7071, -0.7026, -0.07937, 0.7071, -0.7026, -0.07937, 0.7071, 0.0, -0.7071, 0.7071, 0.0, -0.7071, 0.7071, 0.0, -0.7071, 0.7071, 0.0, -0.7071, 0.7071, 0.0, -0.1424, 0.9898, 0.0, -0.1424, 0.9898, 0.0, -0.1424, 0.9898, 0.0, -0.1424, 0.9898, 0.7026, -0.07937, 0.7071, 0.7026, -0.07937, 0.7071, 0.7026, -0.07937, 0.7071, 0.7026, -0.07937, 0.7071, 0.6662, -0.7457, 2.44e-07, 0.6662, -0.7457, 2.44e-07, 0.6662, -0.7457, 2.44e-07, 0.6662, -0.7457, 2.44e-07, 0.8659, -0.5002, 1.927e-07, 0.8659, -0.5002, 1.927e-07, 0.8659, -0.5002, 1.927e-07, 0.8659, -0.5002, 1.927e-07, -0.001119, -0.9998, 0.01903, -0.001119, -0.9998, 0.01903, -0.001119, -0.9998, 0.01903, -0.001119, -0.9998, 0.01903, -0.8926, -0.4508, 0.0, -0.8926, -0.4508, 0.0, -0.8926, -0.4508, 0.0, -0.8926, -0.4508, 0.0, 0.001296, -0.9993, -0.03768, 0.001296, -0.9993, -0.03768, 0.001296, -0.9993, -0.03768, 0.001296, -0.9993, -0.03768, 0.8926, -0.4508, 0.0, 0.8926, -0.4508, 0.0, 0.8926, -0.4508, 0.0, 0.8926, -0.4508, 0.0, 0.3506, -0.7425, 0.5708, 0.3506, -0.7425, 0.5708, 0.3506, -0.7425, 0.5708, 0.3506, -0.7425, 0.5708, 0.3241, -0.7825, -0.5316, 0.3241, -0.7825, -0.5316, 0.3241, -0.7825, -0.5316, 0.3241, -0.7825, -0.5316, -0.3723, -0.7057, -0.6028, -0.3723, -0.7057, -0.6028, -0.3723, -0.7057, -0.6028, -0.3723, -0.7057, -0.6028, -0.3625, -0.7227, 0.5884, -0.3625, -0.7227, 0.5884, -0.3625, -0.7227, 0.5884, -0.3625, -0.7227, 0.5884, 0.0, 1.0, -4.605e-07, 0.0, 1.0, -4.605e-07, 0.0, 1.0, -1.699e-06, 0.0, 1.0, -1.699e-06, -0.7071, 0.7071, -1.587e-06, -0.7071, 0.7071, 1.146e-06, -0.7071, 0.7071, 1.146e-06, -0.7071, 0.7071, -1.587e-06, 0.0, 1.0, 3.328e-06, 0.0, 1.0, 3.328e-06, 0.0, 1.0, 2.617e-06, 0.0, 1.0, 2.617e-06, 0.7071, 0.7071, 1.146e-06, 0.7071, 0.7071, -1.587e-06, 0.7071, 0.7071, -1.587e-06, 0.7071, 0.7071, 1.146e-06, -1.0, 2.558e-07, 0.0, -1.0, 2.558e-07, 0.0, -1.0, 9.699e-08, 0.0, -1.0, 9.699e-08, 0.0, 1.0, 2.558e-07, 0.0, 1.0, 2.558e-07, 0.0, 1.0, 1.208e-07, 0.0, 1.0, 1.208e-07, 0.0, 1.0, 0.0, 0.0, 1.0, 0.0, 0.0, 1.0, 2.382e-08, 0.0, 1.0, 2.382e-08, 0.0, -1.0, 0.0, 0.0, -1.0, 0.0, 0.0, -1.0, 0.0, 0.0, -1.0, 0.0, 0.0, 0.0, -0.7071, -0.7071, 0.0, -0.7071, -0.7071, 0.0, -0.7071, -0.7071, 0.0, -0.7071, -0.7071, 0.0, 0.7071, -0.7071, 0.0, 0.7071, -0.7071, 0.0, 0.7071, -0.7071, 0.0, 0.7071, -0.7071, 0.7071, 0.0, -0.7071, 0.7071, 0.0, -0.7071, 0.7071, 0.0, -0.7071, 0.7071, 0.0, -0.7071, -0.7071, 0.0, -0.7071, -0.7071, 0.0, -0.7071, -0.7071, 0.0, -0.7071, -0.7071, 0.0, -0.7071, -0.7071, 0.7071, -1.127e-06, -0.7071, 0.7071, 4.781e-07, -0.7071, 0.7071, 4.781e-07, -0.7071, 0.7071, -1.127e-06, 0.7071, 0.7071, 4.781e-07, 0.7071, 0.7071, -1.127e-06, 0.7071, 0.7071, -1.127e-06, 0.7071, 0.7071, 4.781e-07, -0.7071, -0.7071, 0.0, -0.7071, -0.7071, 0.0, -0.7071, -0.7071, 0.0, -0.7071, -0.7071, 0.0, 0.7071, -0.7071, 0.0, 0.7071, -0.7071, 0.0, 0.7071, -0.7071, 0.0, 0.7071, -0.7071, 0.0, 0.7071, -0.7071, -7.941e-08, 0.7071, -0.7071, -7.941e-08, 0.7071, -0.7071, -7.941e-08, 0.7071, -0.7071, -7.941e-08, 0.7071, 0.7071, 1.307e-06, 0.7071, 0.7071, -5.956e-08, 0.7071, 0.7071, -5.956e-08, 0.7071, 0.7071, 1.307e-06, -0.7071, 0.7071, 1.307e-06, -0.7071, 0.7071, -5.956e-08, -0.7071, 0.7071, -5.956e-08, -0.7071, 0.7071, 1.307e-06, -0.7071, -0.7071, -7.941e-08, -0.7071, -0.7071, -7.941e-08, -0.7071, -0.7071, -7.941e-08, -0.7071, -0.7071, -7.941e-08, 0.0, -1.0, 8.683e-08, 0.0, -1.0, 8.683e-08, 0.0, -1.0, 8.683e-08, 0.0, -1.0, 8.683e-08])] * 3)])

# ---- objects
ob_bench01 = bpy.data.objects.new('bench01', me_bench01)

# ---- transforms, parenting, visibility, modifiers, constraints
ob_bench01.location = (0.0, 0.0, 0.0)
ob_bench01.color = (0.8, 0.8, 0.8, 1.0)
ob_bench01.lineart.crease_threshold = 0.0

# ---- collection membership
col_collection_1.objects.link(ob_bench01)

# ---- scene / render settings (as saved in the file)
scene.frame_start = 1; scene.frame_end = 250; scene.frame_set(1)
scene.render.engine = 'BLENDER_EEVEE_NEXT'
scene.render.resolution_percentage = 50
scene.render.dither_intensity = 0.0
scene.cycles.use_denoising = False
scene.cycles.samples = 128
scene.cycles.sampling_pattern = 'TABULATED_SOBOL'
scene.cycles.use_adaptive_sampling = False
scene.cycles.use_light_tree = False
scene.cycles.blur_glossy = 0.0
scene.cycles.sample_clamp_indirect = 0.0
scene.view_settings.view_transform = 'Standard'
bpy.context.view_layer.update()

# ---- added for rendering (the .blend has no active camera and no usable light): camera, sun
cam_auto = bpy.data.cameras.new('AutoCamera')
cam_auto.lens = 50.0
cam_auto.sensor_width = 36.0
cam_auto.clip_end = 1000.0
ob_auto_camera = bpy.data.objects.new('AutoCamera', cam_auto)
scene.collection.objects.link(ob_auto_camera)
ob_auto_camera.location = (1.98093, -2.04357, 1.58098)
ob_auto_camera.rotation_euler = (1.09748, -7.21219e-08, 0.694738)
scene.camera = ob_auto_camera
light_auto_sun = bpy.data.lights.new('AutoSun', 'SUN')
light_auto_sun.energy = 3.0
light_auto_sun.angle = 0.0523599
ob_auto_sun = bpy.data.objects.new('AutoSun', light_auto_sun)
scene.collection.objects.link(ob_auto_sun)
ob_auto_sun.rotation_euler = (0.872665, 0.174533, 0.523599)
bpy.context.view_layer.update()
